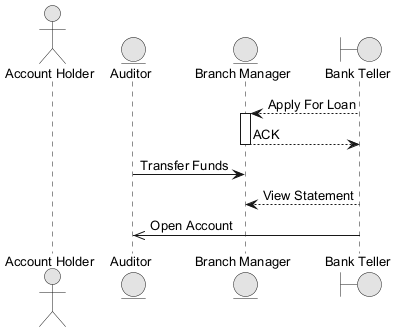

The diagram above was rendered by PlantUML. Its source (embedded in the PNG):
@startuml
skinparam monochrome true
skinparam defaultFontSize 13
actor "Account Holder" as AH
entity "Auditor" as A
entity "Branch Manager" as BM
boundary "Bank Teller" as BT
BT --> BM : Apply For Loan
activate BM
BM --> BT : ACK
deactivate BM
A -> BM : Transfer Funds
BT --> BM : View Statement
BT ->> A : Open Account
@enduml